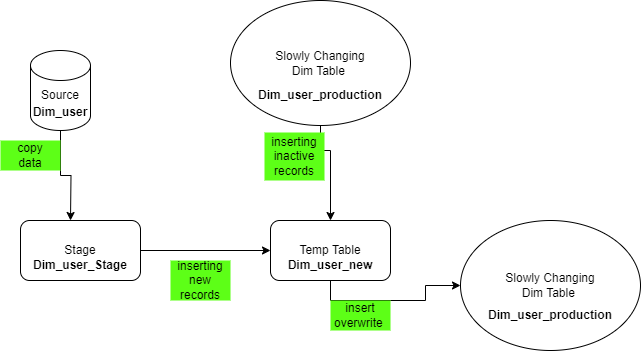

The diagram above was exported from draw.io. Its source (the exported page's mxGraphModel, read from the mxfile embedded in the PNG):
<mxGraphModel dx="1020" dy="513" grid="1" gridSize="10" guides="1" tooltips="1" connect="1" arrows="1" fold="1" page="1" pageScale="1" pageWidth="827" pageHeight="1169" math="0" shadow="0">
  <root>
    <mxCell id="0" />
    <mxCell id="1" parent="0" />
    <mxCell id="jSCUvsF9l_lYecRDZlEh-5" style="edgeStyle=orthogonalEdgeStyle;rounded=0;orthogonalLoop=1;jettySize=auto;html=1;exitX=0.5;exitY=1;exitDx=0;exitDy=0;exitPerimeter=0;" edge="1" parent="1" source="jSCUvsF9l_lYecRDZlEh-1">
      <mxGeometry relative="1" as="geometry">
        <mxPoint x="190" y="260" as="targetPoint" />
      </mxGeometry>
    </mxCell>
    <mxCell id="jSCUvsF9l_lYecRDZlEh-1" value="" style="shape=cylinder3;whiteSpace=wrap;html=1;boundedLbl=1;backgroundOutline=1;size=15;" vertex="1" parent="1">
      <mxGeometry x="150" y="90" width="60" height="80" as="geometry" />
    </mxCell>
    <mxCell id="jSCUvsF9l_lYecRDZlEh-2" value="Source" style="text;html=1;align=center;verticalAlign=middle;whiteSpace=wrap;rounded=0;" vertex="1" parent="1">
      <mxGeometry x="150" y="120" width="60" height="30" as="geometry" />
    </mxCell>
    <mxCell id="jSCUvsF9l_lYecRDZlEh-3" value="Dim_user" style="text;html=1;align=center;verticalAlign=middle;whiteSpace=wrap;rounded=0;fontStyle=1" vertex="1" parent="1">
      <mxGeometry x="150" y="132" width="60" height="40" as="geometry" />
    </mxCell>
    <mxCell id="jSCUvsF9l_lYecRDZlEh-9" style="edgeStyle=orthogonalEdgeStyle;rounded=0;orthogonalLoop=1;jettySize=auto;html=1;exitX=1;exitY=0.5;exitDx=0;exitDy=0;" edge="1" parent="1" source="jSCUvsF9l_lYecRDZlEh-6" target="jSCUvsF9l_lYecRDZlEh-10">
      <mxGeometry relative="1" as="geometry">
        <mxPoint x="450" y="290" as="targetPoint" />
      </mxGeometry>
    </mxCell>
    <mxCell id="jSCUvsF9l_lYecRDZlEh-6" value="" style="rounded=1;whiteSpace=wrap;html=1;" vertex="1" parent="1">
      <mxGeometry x="140" y="260" width="120" height="60" as="geometry" />
    </mxCell>
    <mxCell id="jSCUvsF9l_lYecRDZlEh-7" value="Stage" style="text;html=1;align=center;verticalAlign=middle;whiteSpace=wrap;rounded=0;" vertex="1" parent="1">
      <mxGeometry x="170" y="275" width="60" height="30" as="geometry" />
    </mxCell>
    <mxCell id="jSCUvsF9l_lYecRDZlEh-8" value="Dim_user_Stage" style="text;html=1;align=center;verticalAlign=middle;whiteSpace=wrap;rounded=0;fontStyle=1" vertex="1" parent="1">
      <mxGeometry x="155" y="290" width="90" height="30" as="geometry" />
    </mxCell>
    <mxCell id="jSCUvsF9l_lYecRDZlEh-17" style="edgeStyle=orthogonalEdgeStyle;rounded=0;orthogonalLoop=1;jettySize=auto;html=1;exitX=0.5;exitY=1;exitDx=0;exitDy=0;" edge="1" parent="1" source="jSCUvsF9l_lYecRDZlEh-10" target="jSCUvsF9l_lYecRDZlEh-18">
      <mxGeometry relative="1" as="geometry">
        <mxPoint x="450" y="390" as="targetPoint" />
      </mxGeometry>
    </mxCell>
    <mxCell id="jSCUvsF9l_lYecRDZlEh-10" value="Temp Table" style="rounded=1;whiteSpace=wrap;html=1;" vertex="1" parent="1">
      <mxGeometry x="390" y="260" width="120" height="60" as="geometry" />
    </mxCell>
    <mxCell id="jSCUvsF9l_lYecRDZlEh-11" value="&lt;b&gt;Dim_user_new&lt;/b&gt;" style="text;html=1;align=center;verticalAlign=middle;whiteSpace=wrap;rounded=0;" vertex="1" parent="1">
      <mxGeometry x="420" y="290" width="60" height="30" as="geometry" />
    </mxCell>
    <mxCell id="jSCUvsF9l_lYecRDZlEh-14" style="edgeStyle=orthogonalEdgeStyle;rounded=0;orthogonalLoop=1;jettySize=auto;html=1;exitX=0.5;exitY=1;exitDx=0;exitDy=0;" edge="1" parent="1" source="jSCUvsF9l_lYecRDZlEh-13">
      <mxGeometry relative="1" as="geometry">
        <mxPoint x="450" y="260" as="targetPoint" />
        <Array as="points">
          <mxPoint x="450" y="190" />
          <mxPoint x="451" y="190" />
        </Array>
      </mxGeometry>
    </mxCell>
    <mxCell id="jSCUvsF9l_lYecRDZlEh-13" value="Slowly Changing&lt;div&gt;Dim Table&amp;nbsp;&lt;/div&gt;" style="ellipse;whiteSpace=wrap;html=1;" vertex="1" parent="1">
      <mxGeometry x="350" y="40" width="180" height="125" as="geometry" />
    </mxCell>
    <mxCell id="jSCUvsF9l_lYecRDZlEh-15" value="&lt;b&gt;Dim_user_production&lt;/b&gt;" style="text;html=1;align=center;verticalAlign=middle;whiteSpace=wrap;rounded=0;" vertex="1" parent="1">
      <mxGeometry x="406" y="120" width="68" height="30" as="geometry" />
    </mxCell>
    <mxCell id="jSCUvsF9l_lYecRDZlEh-18" value="Slowly Changing&lt;div&gt;Dim Table&amp;nbsp;&lt;/div&gt;" style="ellipse;whiteSpace=wrap;html=1;" vertex="1" parent="1">
      <mxGeometry x="580" y="260" width="180" height="130" as="geometry" />
    </mxCell>
    <mxCell id="jSCUvsF9l_lYecRDZlEh-20" value="&lt;b&gt;Dim_user_production&lt;/b&gt;" style="text;html=1;align=center;verticalAlign=middle;whiteSpace=wrap;rounded=0;" vertex="1" parent="1">
      <mxGeometry x="640" y="340" width="60" height="30" as="geometry" />
    </mxCell>
    <mxCell id="jSCUvsF9l_lYecRDZlEh-21" value="&lt;div&gt;insert&lt;/div&gt;overwrite&amp;nbsp;" style="text;html=1;align=center;verticalAlign=middle;whiteSpace=wrap;rounded=0;fillColor=#5DFF17;" vertex="1" parent="1">
      <mxGeometry x="450" y="340" width="60" height="30" as="geometry" />
    </mxCell>
    <mxCell id="jSCUvsF9l_lYecRDZlEh-22" value="inserting inactive records" style="text;html=1;align=center;verticalAlign=middle;whiteSpace=wrap;rounded=0;fillColor=#5DFF17;" vertex="1" parent="1">
      <mxGeometry x="384" y="172" width="60" height="48" as="geometry" />
    </mxCell>
    <mxCell id="jSCUvsF9l_lYecRDZlEh-23" value="inserting new records" style="text;html=1;align=center;verticalAlign=middle;whiteSpace=wrap;rounded=0;fillColor=#5DFF17;" vertex="1" parent="1">
      <mxGeometry x="290" y="300" width="60" height="40" as="geometry" />
    </mxCell>
    <mxCell id="jSCUvsF9l_lYecRDZlEh-24" value="c&lt;span style=&quot;background-color: initial;&quot;&gt;opy&lt;/span&gt;&lt;div&gt;&lt;div&gt;data&lt;/div&gt;&lt;/div&gt;" style="text;html=1;align=center;verticalAlign=middle;whiteSpace=wrap;rounded=0;fillColor=#5DFF17;" vertex="1" parent="1">
      <mxGeometry x="120" y="180" width="60" height="30" as="geometry" />
    </mxCell>
  </root>
</mxGraphModel>